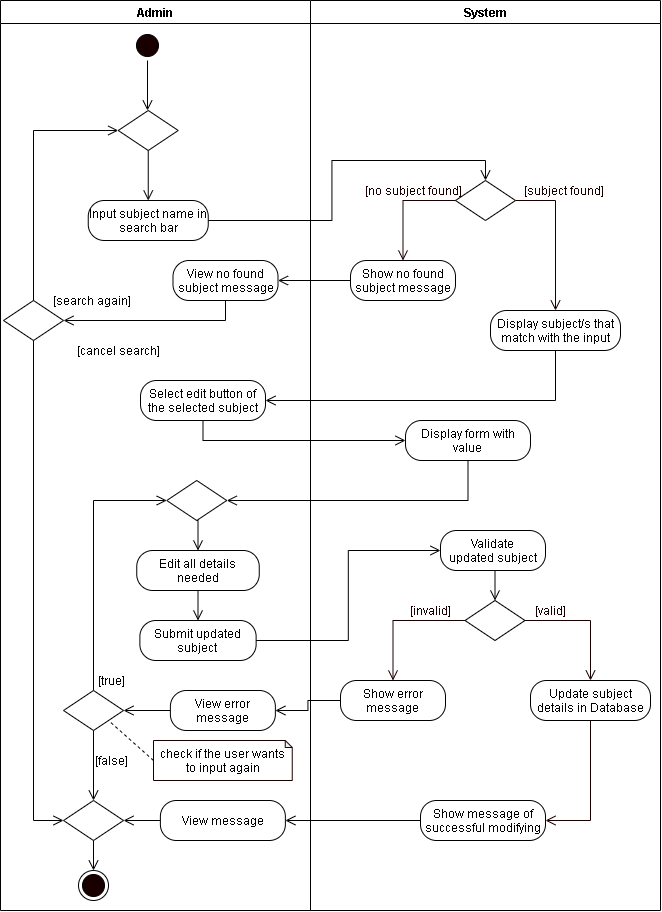

The diagram above was exported from draw.io. Its source (the exported page's mxGraphModel, read from the mxfile embedded in the PNG):
<mxGraphModel dx="772" dy="522" grid="1" gridSize="10" guides="1" tooltips="1" connect="1" arrows="1" fold="1" page="1" pageScale="1" pageWidth="850" pageHeight="1100" math="0" shadow="0">
  <root>
    <mxCell id="2pbZad7XpDQO6Ida-xuU-0" />
    <mxCell id="2pbZad7XpDQO6Ida-xuU-1" parent="2pbZad7XpDQO6Ida-xuU-0" />
    <mxCell id="HRwcVcrYkbmRWTZ5L8v_-0" value="Admin" style="swimlane;startSize=23;" parent="2pbZad7XpDQO6Ida-xuU-1" vertex="1">
      <mxGeometry x="30" y="10" width="310" height="910" as="geometry" />
    </mxCell>
    <mxCell id="HRwcVcrYkbmRWTZ5L8v_-1" style="edgeStyle=orthogonalEdgeStyle;rounded=0;orthogonalLoop=1;jettySize=auto;html=1;exitX=0.5;exitY=1;exitDx=0;exitDy=0;entryX=0.5;entryY=0;entryDx=0;entryDy=0;endArrow=open;endFill=0;endSize=8;" parent="HRwcVcrYkbmRWTZ5L8v_-0" source="HRwcVcrYkbmRWTZ5L8v_-2" edge="1">
      <mxGeometry relative="1" as="geometry">
        <mxPoint x="147" y="110" as="targetPoint" />
      </mxGeometry>
    </mxCell>
    <mxCell id="HRwcVcrYkbmRWTZ5L8v_-2" value="" style="ellipse;html=1;shape=startState;fillColor=#190000;" parent="HRwcVcrYkbmRWTZ5L8v_-0" vertex="1">
      <mxGeometry x="132" y="30" width="30" height="30" as="geometry" />
    </mxCell>
    <mxCell id="HRwcVcrYkbmRWTZ5L8v_-4" style="edgeStyle=orthogonalEdgeStyle;rounded=0;orthogonalLoop=1;jettySize=auto;html=1;exitX=0.5;exitY=1;exitDx=0;exitDy=0;entryX=0.5;entryY=0;entryDx=0;entryDy=0;endArrow=open;endFill=0;endSize=8;" parent="HRwcVcrYkbmRWTZ5L8v_-0" source="HRwcVcrYkbmRWTZ5L8v_-5" target="HRwcVcrYkbmRWTZ5L8v_-6" edge="1">
      <mxGeometry relative="1" as="geometry" />
    </mxCell>
    <mxCell id="HRwcVcrYkbmRWTZ5L8v_-5" value="Edit all details needed" style="rounded=1;whiteSpace=wrap;html=1;arcSize=40;" parent="HRwcVcrYkbmRWTZ5L8v_-0" vertex="1">
      <mxGeometry x="136.25" y="550" width="122.5" height="40" as="geometry" />
    </mxCell>
    <mxCell id="HRwcVcrYkbmRWTZ5L8v_-6" value="Submit updated subject" style="rounded=1;whiteSpace=wrap;html=1;arcSize=40;" parent="HRwcVcrYkbmRWTZ5L8v_-0" vertex="1">
      <mxGeometry x="139.37" y="620" width="116.25" height="40" as="geometry" />
    </mxCell>
    <mxCell id="HRwcVcrYkbmRWTZ5L8v_-7" style="edgeStyle=orthogonalEdgeStyle;rounded=0;orthogonalLoop=1;jettySize=auto;html=1;exitX=0.5;exitY=1;exitDx=0;exitDy=0;entryX=0.5;entryY=0;entryDx=0;entryDy=0;endArrow=open;endFill=0;endSize=8;" parent="HRwcVcrYkbmRWTZ5L8v_-0" source="HRwcVcrYkbmRWTZ5L8v_-8" target="HRwcVcrYkbmRWTZ5L8v_-5" edge="1">
      <mxGeometry relative="1" as="geometry" />
    </mxCell>
    <mxCell id="HRwcVcrYkbmRWTZ5L8v_-8" value="" style="rhombus;whiteSpace=wrap;html=1;" parent="HRwcVcrYkbmRWTZ5L8v_-0" vertex="1">
      <mxGeometry x="166.25" y="480" width="60" height="40" as="geometry" />
    </mxCell>
    <mxCell id="HRwcVcrYkbmRWTZ5L8v_-9" style="edgeStyle=orthogonalEdgeStyle;rounded=0;orthogonalLoop=1;jettySize=auto;html=1;exitX=0.5;exitY=0;exitDx=0;exitDy=0;entryX=0;entryY=0.5;entryDx=0;entryDy=0;endArrow=open;endFill=0;endSize=8;" parent="HRwcVcrYkbmRWTZ5L8v_-0" source="HRwcVcrYkbmRWTZ5L8v_-11" target="HRwcVcrYkbmRWTZ5L8v_-8" edge="1">
      <mxGeometry relative="1" as="geometry" />
    </mxCell>
    <mxCell id="HRwcVcrYkbmRWTZ5L8v_-10" style="edgeStyle=orthogonalEdgeStyle;rounded=0;orthogonalLoop=1;jettySize=auto;html=1;exitX=0.5;exitY=1;exitDx=0;exitDy=0;endArrow=open;endFill=0;endSize=8;startArrow=none;entryX=0.5;entryY=0;entryDx=0;entryDy=0;" parent="HRwcVcrYkbmRWTZ5L8v_-0" source="HRwcVcrYkbmRWTZ5L8v_-11" target="ZfUovw8juMmtVBluoH26-0" edge="1">
      <mxGeometry relative="1" as="geometry">
        <mxPoint x="80.64" y="810" as="targetPoint" />
        <Array as="points" />
      </mxGeometry>
    </mxCell>
    <mxCell id="HRwcVcrYkbmRWTZ5L8v_-11" value="" style="rhombus;whiteSpace=wrap;html=1;" parent="HRwcVcrYkbmRWTZ5L8v_-0" vertex="1">
      <mxGeometry x="63.010000000000005" y="690" width="60" height="40" as="geometry" />
    </mxCell>
    <mxCell id="HRwcVcrYkbmRWTZ5L8v_-12" value="[true]" style="text;html=1;align=center;verticalAlign=middle;resizable=0;points=[];autosize=1;strokeColor=none;" parent="HRwcVcrYkbmRWTZ5L8v_-0" vertex="1">
      <mxGeometry x="91.25" y="670" width="40" height="20" as="geometry" />
    </mxCell>
    <mxCell id="HRwcVcrYkbmRWTZ5L8v_-13" style="rounded=0;orthogonalLoop=1;jettySize=auto;html=1;exitX=0;exitY=0.5;exitDx=0;exitDy=0;exitPerimeter=0;entryX=1;entryY=1;entryDx=0;entryDy=0;endArrow=none;endFill=0;endSize=8;dashed=1;" parent="HRwcVcrYkbmRWTZ5L8v_-0" source="HRwcVcrYkbmRWTZ5L8v_-14" target="HRwcVcrYkbmRWTZ5L8v_-11" edge="1">
      <mxGeometry relative="1" as="geometry" />
    </mxCell>
    <mxCell id="HRwcVcrYkbmRWTZ5L8v_-14" value="check if the user wants to input again" style="shape=note;whiteSpace=wrap;html=1;backgroundOutline=1;darkOpacity=0.05;strokeColor=#190000;size=7;" parent="HRwcVcrYkbmRWTZ5L8v_-0" vertex="1">
      <mxGeometry x="153.01999999999998" y="740" width="138.75" height="40" as="geometry" />
    </mxCell>
    <mxCell id="HRwcVcrYkbmRWTZ5L8v_-15" value="[false]" style="text;html=1;align=center;verticalAlign=middle;resizable=0;points=[];autosize=1;strokeColor=none;" parent="HRwcVcrYkbmRWTZ5L8v_-0" vertex="1">
      <mxGeometry x="86.25" y="750" width="50" height="20" as="geometry" />
    </mxCell>
    <mxCell id="HRwcVcrYkbmRWTZ5L8v_-16" value="" style="ellipse;html=1;shape=endState;fillColor=#190000;" parent="HRwcVcrYkbmRWTZ5L8v_-0" vertex="1">
      <mxGeometry x="78.00999999999999" y="870" width="30" height="30" as="geometry" />
    </mxCell>
    <mxCell id="Gt6QmuDBlr8Hrm3NTIvc-2" style="edgeStyle=orthogonalEdgeStyle;rounded=0;orthogonalLoop=1;jettySize=auto;html=1;exitX=0;exitY=0.5;exitDx=0;exitDy=0;endArrow=open;endFill=0;endSize=8;" parent="HRwcVcrYkbmRWTZ5L8v_-0" source="Gt6QmuDBlr8Hrm3NTIvc-0" target="HRwcVcrYkbmRWTZ5L8v_-11" edge="1">
      <mxGeometry relative="1" as="geometry" />
    </mxCell>
    <mxCell id="Gt6QmuDBlr8Hrm3NTIvc-0" value="View error message" style="rounded=1;whiteSpace=wrap;html=1;arcSize=40;" parent="HRwcVcrYkbmRWTZ5L8v_-0" vertex="1">
      <mxGeometry x="169.89" y="690" width="105" height="40" as="geometry" />
    </mxCell>
    <mxCell id="ZfUovw8juMmtVBluoH26-1" style="edgeStyle=orthogonalEdgeStyle;rounded=0;orthogonalLoop=1;jettySize=auto;html=1;exitX=0;exitY=0.5;exitDx=0;exitDy=0;entryX=1;entryY=0.5;entryDx=0;entryDy=0;endArrow=open;endFill=0;endSize=8;" parent="HRwcVcrYkbmRWTZ5L8v_-0" source="f4IEDIOZ6t7WaaS_0a8o-0" target="ZfUovw8juMmtVBluoH26-0" edge="1">
      <mxGeometry relative="1" as="geometry" />
    </mxCell>
    <mxCell id="f4IEDIOZ6t7WaaS_0a8o-0" value="View message" style="rounded=1;whiteSpace=wrap;html=1;arcSize=40;" parent="HRwcVcrYkbmRWTZ5L8v_-0" vertex="1">
      <mxGeometry x="159.89999999999998" y="800" width="125" height="40" as="geometry" />
    </mxCell>
    <mxCell id="ZfUovw8juMmtVBluoH26-2" style="edgeStyle=orthogonalEdgeStyle;rounded=0;orthogonalLoop=1;jettySize=auto;html=1;exitX=0.5;exitY=1;exitDx=0;exitDy=0;entryX=0.5;entryY=0;entryDx=0;entryDy=0;endArrow=open;endFill=0;endSize=8;" parent="HRwcVcrYkbmRWTZ5L8v_-0" source="ZfUovw8juMmtVBluoH26-0" target="HRwcVcrYkbmRWTZ5L8v_-16" edge="1">
      <mxGeometry relative="1" as="geometry" />
    </mxCell>
    <mxCell id="ZfUovw8juMmtVBluoH26-0" value="" style="rhombus;whiteSpace=wrap;html=1;" parent="HRwcVcrYkbmRWTZ5L8v_-0" vertex="1">
      <mxGeometry x="63.01" y="800" width="60" height="40" as="geometry" />
    </mxCell>
    <mxCell id="LO9OHkwaROmUGPkTzwrd-5" value="" style="rhombus;whiteSpace=wrap;html=1;" parent="HRwcVcrYkbmRWTZ5L8v_-0" vertex="1">
      <mxGeometry x="3.009999999999998" y="300" width="60" height="40" as="geometry" />
    </mxCell>
    <mxCell id="LO9OHkwaROmUGPkTzwrd-6" value="[search again]" style="text;html=1;align=center;verticalAlign=middle;resizable=0;points=[];autosize=1;strokeColor=none;rotation=0;" parent="HRwcVcrYkbmRWTZ5L8v_-0" vertex="1">
      <mxGeometry x="46.249999999999986" y="290" width="90" height="20" as="geometry" />
    </mxCell>
    <mxCell id="LO9OHkwaROmUGPkTzwrd-7" value="[cancel search]" style="text;html=1;align=center;verticalAlign=middle;resizable=0;points=[];autosize=1;strokeColor=none;rotation=0;" parent="HRwcVcrYkbmRWTZ5L8v_-0" vertex="1">
      <mxGeometry x="68.25" y="340" width="100" height="20" as="geometry" />
    </mxCell>
    <mxCell id="LO9OHkwaROmUGPkTzwrd-13" value="Select edit button of the selected subject" style="rounded=1;whiteSpace=wrap;html=1;arcSize=40;" parent="HRwcVcrYkbmRWTZ5L8v_-0" vertex="1">
      <mxGeometry x="140" y="380" width="125" height="40" as="geometry" />
    </mxCell>
    <mxCell id="LO9OHkwaROmUGPkTzwrd-4" style="edgeStyle=orthogonalEdgeStyle;rounded=0;orthogonalLoop=1;jettySize=auto;html=1;exitX=0.5;exitY=1;exitDx=0;exitDy=0;endArrow=open;endFill=0;endSize=8;entryX=0;entryY=0.5;entryDx=0;entryDy=0;" parent="HRwcVcrYkbmRWTZ5L8v_-0" source="LO9OHkwaROmUGPkTzwrd-5" target="ZfUovw8juMmtVBluoH26-0" edge="1">
      <mxGeometry relative="1" as="geometry">
        <mxPoint x="86" y="390" as="targetPoint" />
      </mxGeometry>
    </mxCell>
    <mxCell id="HRwcVcrYkbmRWTZ5L8v_-17" value="System" style="swimlane;" parent="2pbZad7XpDQO6Ida-xuU-1" vertex="1">
      <mxGeometry x="340" y="10" width="350" height="910" as="geometry" />
    </mxCell>
    <mxCell id="HRwcVcrYkbmRWTZ5L8v_-18" value="Validate updated&amp;nbsp;subject" style="rounded=1;whiteSpace=wrap;html=1;arcSize=40;" parent="HRwcVcrYkbmRWTZ5L8v_-17" vertex="1">
      <mxGeometry x="130" y="530" width="105" height="40" as="geometry" />
    </mxCell>
    <mxCell id="HRwcVcrYkbmRWTZ5L8v_-19" value="" style="rhombus;whiteSpace=wrap;html=1;" parent="HRwcVcrYkbmRWTZ5L8v_-17" vertex="1">
      <mxGeometry x="154.5" y="600" width="60" height="40" as="geometry" />
    </mxCell>
    <mxCell id="HRwcVcrYkbmRWTZ5L8v_-20" style="edgeStyle=orthogonalEdgeStyle;rounded=0;orthogonalLoop=1;jettySize=auto;html=1;exitX=0.5;exitY=1;exitDx=0;exitDy=0;entryX=0.5;entryY=0;entryDx=0;entryDy=0;endArrow=open;endFill=0;endSize=8;" parent="HRwcVcrYkbmRWTZ5L8v_-17" source="HRwcVcrYkbmRWTZ5L8v_-18" target="HRwcVcrYkbmRWTZ5L8v_-19" edge="1">
      <mxGeometry relative="1" as="geometry" />
    </mxCell>
    <mxCell id="HRwcVcrYkbmRWTZ5L8v_-21" value="&lt;font color=&quot;#190000&quot;&gt;[valid]&lt;/font&gt;" style="text;html=1;align=center;verticalAlign=middle;resizable=0;points=[];autosize=1;strokeColor=none;fontColor=#FFFFFF;" parent="HRwcVcrYkbmRWTZ5L8v_-17" vertex="1">
      <mxGeometry x="214.5" y="600" width="50" height="20" as="geometry" />
    </mxCell>
    <mxCell id="HRwcVcrYkbmRWTZ5L8v_-22" value="&lt;font color=&quot;#190000&quot;&gt;[invalid]&lt;/font&gt;" style="text;html=1;align=center;verticalAlign=middle;resizable=0;points=[];autosize=1;strokeColor=none;fontColor=#FFFFFF;" parent="HRwcVcrYkbmRWTZ5L8v_-17" vertex="1">
      <mxGeometry x="90" y="600" width="60" height="20" as="geometry" />
    </mxCell>
    <mxCell id="HRwcVcrYkbmRWTZ5L8v_-23" value="Show error message" style="rounded=1;whiteSpace=wrap;html=1;arcSize=40;" parent="HRwcVcrYkbmRWTZ5L8v_-17" vertex="1">
      <mxGeometry x="30" y="680" width="105" height="40" as="geometry" />
    </mxCell>
    <mxCell id="HRwcVcrYkbmRWTZ5L8v_-24" style="edgeStyle=orthogonalEdgeStyle;rounded=0;orthogonalLoop=1;jettySize=auto;html=1;exitX=0.5;exitY=1;exitDx=0;exitDy=0;entryX=1;entryY=0.5;entryDx=0;entryDy=0;fontColor=#FFFFFF;endArrow=open;endFill=0;endSize=8;strokeColor=#190000;" parent="HRwcVcrYkbmRWTZ5L8v_-17" source="HRwcVcrYkbmRWTZ5L8v_-25" target="HRwcVcrYkbmRWTZ5L8v_-29" edge="1">
      <mxGeometry relative="1" as="geometry" />
    </mxCell>
    <mxCell id="HRwcVcrYkbmRWTZ5L8v_-25" value="Update subject details in Database" style="rounded=1;whiteSpace=wrap;html=1;arcSize=40;" parent="HRwcVcrYkbmRWTZ5L8v_-17" vertex="1">
      <mxGeometry x="220" y="680" width="120" height="40" as="geometry" />
    </mxCell>
    <mxCell id="HRwcVcrYkbmRWTZ5L8v_-26" style="edgeStyle=orthogonalEdgeStyle;rounded=0;orthogonalLoop=1;jettySize=auto;html=1;exitX=0;exitY=0.5;exitDx=0;exitDy=0;fontColor=#FFFFFF;endArrow=open;endFill=0;endSize=8;strokeColor=#190000;entryX=0.5;entryY=0;entryDx=0;entryDy=0;" parent="HRwcVcrYkbmRWTZ5L8v_-17" source="HRwcVcrYkbmRWTZ5L8v_-19" target="HRwcVcrYkbmRWTZ5L8v_-23" edge="1">
      <mxGeometry relative="1" as="geometry">
        <mxPoint x="80" y="660" as="targetPoint" />
      </mxGeometry>
    </mxCell>
    <mxCell id="HRwcVcrYkbmRWTZ5L8v_-27" style="edgeStyle=orthogonalEdgeStyle;rounded=0;orthogonalLoop=1;jettySize=auto;html=1;exitX=1;exitY=0.5;exitDx=0;exitDy=0;fontColor=#FFFFFF;endArrow=open;endFill=0;endSize=8;strokeColor=#190000;entryX=0.5;entryY=0;entryDx=0;entryDy=0;" parent="HRwcVcrYkbmRWTZ5L8v_-17" source="HRwcVcrYkbmRWTZ5L8v_-19" target="HRwcVcrYkbmRWTZ5L8v_-25" edge="1">
      <mxGeometry relative="1" as="geometry">
        <mxPoint x="280" y="660" as="targetPoint" />
      </mxGeometry>
    </mxCell>
    <mxCell id="HRwcVcrYkbmRWTZ5L8v_-29" value="Show message of successful modifying" style="rounded=1;whiteSpace=wrap;html=1;arcSize=40;" parent="HRwcVcrYkbmRWTZ5L8v_-17" vertex="1">
      <mxGeometry x="110" y="800" width="125" height="40" as="geometry" />
    </mxCell>
    <mxCell id="LO9OHkwaROmUGPkTzwrd-0" value="Input subject name in search bar" style="rounded=1;whiteSpace=wrap;html=1;arcSize=40;" parent="HRwcVcrYkbmRWTZ5L8v_-17" vertex="1">
      <mxGeometry x="-222.25" y="200" width="120" height="40" as="geometry" />
    </mxCell>
    <mxCell id="LO9OHkwaROmUGPkTzwrd-1" style="edgeStyle=orthogonalEdgeStyle;rounded=0;orthogonalLoop=1;jettySize=auto;html=1;exitX=0.5;exitY=1;exitDx=0;exitDy=0;entryX=0.5;entryY=0;entryDx=0;entryDy=0;endArrow=open;endFill=0;endSize=8;" parent="HRwcVcrYkbmRWTZ5L8v_-17" source="LO9OHkwaROmUGPkTzwrd-2" target="LO9OHkwaROmUGPkTzwrd-0" edge="1">
      <mxGeometry relative="1" as="geometry">
        <mxPoint x="-232.25" y="-195" as="targetPoint" />
      </mxGeometry>
    </mxCell>
    <mxCell id="LO9OHkwaROmUGPkTzwrd-2" value="" style="rhombus;whiteSpace=wrap;html=1;" parent="HRwcVcrYkbmRWTZ5L8v_-17" vertex="1">
      <mxGeometry x="-192.25" y="110" width="60" height="40" as="geometry" />
    </mxCell>
    <mxCell id="LO9OHkwaROmUGPkTzwrd-11" value="View no found subject message" style="rounded=1;whiteSpace=wrap;html=1;arcSize=40;" parent="HRwcVcrYkbmRWTZ5L8v_-17" vertex="1">
      <mxGeometry x="-137.5" y="260" width="105" height="40" as="geometry" />
    </mxCell>
    <mxCell id="LO9OHkwaROmUGPkTzwrd-15" value="" style="rhombus;whiteSpace=wrap;html=1;" parent="HRwcVcrYkbmRWTZ5L8v_-17" vertex="1">
      <mxGeometry x="145" y="180" width="60" height="40" as="geometry" />
    </mxCell>
    <mxCell id="LO9OHkwaROmUGPkTzwrd-23" style="edgeStyle=orthogonalEdgeStyle;rounded=0;orthogonalLoop=1;jettySize=auto;html=1;exitX=1;exitY=0.5;exitDx=0;exitDy=0;entryX=0.5;entryY=0;entryDx=0;entryDy=0;endArrow=open;endFill=0;endSize=8;" parent="HRwcVcrYkbmRWTZ5L8v_-17" source="LO9OHkwaROmUGPkTzwrd-0" target="LO9OHkwaROmUGPkTzwrd-15" edge="1">
      <mxGeometry relative="1" as="geometry" />
    </mxCell>
    <mxCell id="LO9OHkwaROmUGPkTzwrd-16" value="&lt;font color=&quot;#190000&quot;&gt;[subject found]&lt;/font&gt;" style="text;html=1;align=center;verticalAlign=middle;resizable=0;points=[];autosize=1;strokeColor=none;fontColor=#FFFFFF;" parent="HRwcVcrYkbmRWTZ5L8v_-17" vertex="1">
      <mxGeometry x="202.5" y="180" width="100" height="20" as="geometry" />
    </mxCell>
    <mxCell id="LO9OHkwaROmUGPkTzwrd-17" value="&lt;font color=&quot;#190000&quot;&gt;[no subject found]&lt;/font&gt;" style="text;html=1;align=center;verticalAlign=middle;resizable=0;points=[];autosize=1;strokeColor=none;fontColor=#FFFFFF;" parent="HRwcVcrYkbmRWTZ5L8v_-17" vertex="1">
      <mxGeometry x="47.5" y="180" width="110" height="20" as="geometry" />
    </mxCell>
    <mxCell id="LO9OHkwaROmUGPkTzwrd-18" value="Show no found subject message" style="rounded=1;whiteSpace=wrap;html=1;arcSize=40;" parent="HRwcVcrYkbmRWTZ5L8v_-17" vertex="1">
      <mxGeometry x="40" y="260" width="105" height="40" as="geometry" />
    </mxCell>
    <mxCell id="LO9OHkwaROmUGPkTzwrd-24" style="edgeStyle=orthogonalEdgeStyle;rounded=0;orthogonalLoop=1;jettySize=auto;html=1;exitX=0;exitY=0.5;exitDx=0;exitDy=0;entryX=1;entryY=0.5;entryDx=0;entryDy=0;endArrow=open;endFill=0;endSize=8;" parent="HRwcVcrYkbmRWTZ5L8v_-17" source="LO9OHkwaROmUGPkTzwrd-18" target="LO9OHkwaROmUGPkTzwrd-11" edge="1">
      <mxGeometry relative="1" as="geometry" />
    </mxCell>
    <mxCell id="LO9OHkwaROmUGPkTzwrd-21" style="edgeStyle=orthogonalEdgeStyle;rounded=0;orthogonalLoop=1;jettySize=auto;html=1;exitX=0;exitY=0.5;exitDx=0;exitDy=0;fontColor=#FFFFFF;endArrow=open;endFill=0;endSize=8;strokeColor=#190000;entryX=0.5;entryY=0;entryDx=0;entryDy=0;" parent="HRwcVcrYkbmRWTZ5L8v_-17" source="LO9OHkwaROmUGPkTzwrd-15" target="LO9OHkwaROmUGPkTzwrd-18" edge="1">
      <mxGeometry relative="1" as="geometry">
        <mxPoint x="-288.5" y="-140" as="targetPoint" />
      </mxGeometry>
    </mxCell>
    <mxCell id="LO9OHkwaROmUGPkTzwrd-19" style="edgeStyle=orthogonalEdgeStyle;rounded=0;orthogonalLoop=1;jettySize=auto;html=1;exitX=0.5;exitY=1;exitDx=0;exitDy=0;entryX=0.5;entryY=0;entryDx=0;entryDy=0;endArrow=open;endFill=0;endSize=8;" parent="HRwcVcrYkbmRWTZ5L8v_-17" source="LO9OHkwaROmUGPkTzwrd-20" edge="1">
      <mxGeometry relative="1" as="geometry">
        <mxPoint x="245" y="350" as="targetPoint" />
      </mxGeometry>
    </mxCell>
    <mxCell id="LO9OHkwaROmUGPkTzwrd-20" value="Display subject/s that match with the input" style="rounded=1;whiteSpace=wrap;html=1;arcSize=40;" parent="HRwcVcrYkbmRWTZ5L8v_-17" vertex="1">
      <mxGeometry x="180" y="310" width="130" height="40" as="geometry" />
    </mxCell>
    <mxCell id="LO9OHkwaROmUGPkTzwrd-22" style="edgeStyle=orthogonalEdgeStyle;rounded=0;orthogonalLoop=1;jettySize=auto;html=1;exitX=1;exitY=0.5;exitDx=0;exitDy=0;fontColor=#FFFFFF;endArrow=open;endFill=0;endSize=8;strokeColor=#190000;entryX=0.5;entryY=0;entryDx=0;entryDy=0;" parent="HRwcVcrYkbmRWTZ5L8v_-17" source="LO9OHkwaROmUGPkTzwrd-15" target="LO9OHkwaROmUGPkTzwrd-20" edge="1">
      <mxGeometry relative="1" as="geometry">
        <mxPoint x="-88.5" y="-140" as="targetPoint" />
      </mxGeometry>
    </mxCell>
    <mxCell id="msVntdh6kkrQbIYHircE-1" value="Display form with value" style="rounded=1;whiteSpace=wrap;html=1;arcSize=40;" parent="HRwcVcrYkbmRWTZ5L8v_-17" vertex="1">
      <mxGeometry x="95" y="420" width="125" height="40" as="geometry" />
    </mxCell>
    <mxCell id="HRwcVcrYkbmRWTZ5L8v_-34" style="edgeStyle=orthogonalEdgeStyle;rounded=0;orthogonalLoop=1;jettySize=auto;html=1;exitX=1;exitY=0.5;exitDx=0;exitDy=0;entryX=0;entryY=0.5;entryDx=0;entryDy=0;endArrow=open;endFill=0;endSize=8;" parent="2pbZad7XpDQO6Ida-xuU-1" source="HRwcVcrYkbmRWTZ5L8v_-6" target="HRwcVcrYkbmRWTZ5L8v_-18" edge="1">
      <mxGeometry relative="1" as="geometry" />
    </mxCell>
    <mxCell id="HRwcVcrYkbmRWTZ5L8v_-35" style="edgeStyle=orthogonalEdgeStyle;rounded=0;orthogonalLoop=1;jettySize=auto;html=1;exitX=0;exitY=0.5;exitDx=0;exitDy=0;entryX=1;entryY=0.5;entryDx=0;entryDy=0;endArrow=open;endFill=0;endSize=8;" parent="2pbZad7XpDQO6Ida-xuU-1" source="HRwcVcrYkbmRWTZ5L8v_-23" target="Gt6QmuDBlr8Hrm3NTIvc-0" edge="1">
      <mxGeometry relative="1" as="geometry" />
    </mxCell>
    <mxCell id="f4IEDIOZ6t7WaaS_0a8o-1" style="edgeStyle=orthogonalEdgeStyle;rounded=0;orthogonalLoop=1;jettySize=auto;html=1;exitX=0;exitY=0.5;exitDx=0;exitDy=0;endArrow=open;endFill=0;endSize=8;" parent="2pbZad7XpDQO6Ida-xuU-1" source="HRwcVcrYkbmRWTZ5L8v_-29" target="f4IEDIOZ6t7WaaS_0a8o-0" edge="1">
      <mxGeometry relative="1" as="geometry" />
    </mxCell>
    <mxCell id="LO9OHkwaROmUGPkTzwrd-3" style="edgeStyle=orthogonalEdgeStyle;rounded=0;orthogonalLoop=1;jettySize=auto;html=1;exitX=0.5;exitY=0;exitDx=0;exitDy=0;entryX=0;entryY=0.5;entryDx=0;entryDy=0;endArrow=open;endFill=0;endSize=8;" parent="2pbZad7XpDQO6Ida-xuU-1" source="LO9OHkwaROmUGPkTzwrd-5" target="LO9OHkwaROmUGPkTzwrd-2" edge="1">
      <mxGeometry relative="1" as="geometry" />
    </mxCell>
    <mxCell id="LO9OHkwaROmUGPkTzwrd-10" style="edgeStyle=orthogonalEdgeStyle;rounded=0;orthogonalLoop=1;jettySize=auto;html=1;exitX=0.5;exitY=1;exitDx=0;exitDy=0;entryX=1;entryY=0.5;entryDx=0;entryDy=0;endArrow=open;endFill=0;endSize=8;" parent="2pbZad7XpDQO6Ida-xuU-1" source="LO9OHkwaROmUGPkTzwrd-11" target="LO9OHkwaROmUGPkTzwrd-5" edge="1">
      <mxGeometry relative="1" as="geometry" />
    </mxCell>
    <mxCell id="LO9OHkwaROmUGPkTzwrd-25" style="edgeStyle=orthogonalEdgeStyle;rounded=0;orthogonalLoop=1;jettySize=auto;html=1;exitX=0.5;exitY=1;exitDx=0;exitDy=0;entryX=1;entryY=0.5;entryDx=0;entryDy=0;endArrow=open;endFill=0;endSize=8;" parent="2pbZad7XpDQO6Ida-xuU-1" source="LO9OHkwaROmUGPkTzwrd-20" target="LO9OHkwaROmUGPkTzwrd-13" edge="1">
      <mxGeometry relative="1" as="geometry" />
    </mxCell>
    <mxCell id="5VesQOadf5IWZ8po46C4-0" style="edgeStyle=orthogonalEdgeStyle;rounded=0;orthogonalLoop=1;jettySize=auto;html=1;exitX=0.5;exitY=1;exitDx=0;exitDy=0;entryX=0;entryY=0.5;entryDx=0;entryDy=0;endArrow=open;endFill=0;endSize=8;" parent="2pbZad7XpDQO6Ida-xuU-1" source="LO9OHkwaROmUGPkTzwrd-13" target="msVntdh6kkrQbIYHircE-1" edge="1">
      <mxGeometry relative="1" as="geometry" />
    </mxCell>
    <mxCell id="5VesQOadf5IWZ8po46C4-1" style="edgeStyle=orthogonalEdgeStyle;rounded=0;orthogonalLoop=1;jettySize=auto;html=1;exitX=0.5;exitY=1;exitDx=0;exitDy=0;endArrow=open;endFill=0;endSize=8;entryX=1;entryY=0.5;entryDx=0;entryDy=0;" parent="2pbZad7XpDQO6Ida-xuU-1" source="msVntdh6kkrQbIYHircE-1" target="HRwcVcrYkbmRWTZ5L8v_-8" edge="1">
      <mxGeometry relative="1" as="geometry" />
    </mxCell>
  </root>
</mxGraphModel>